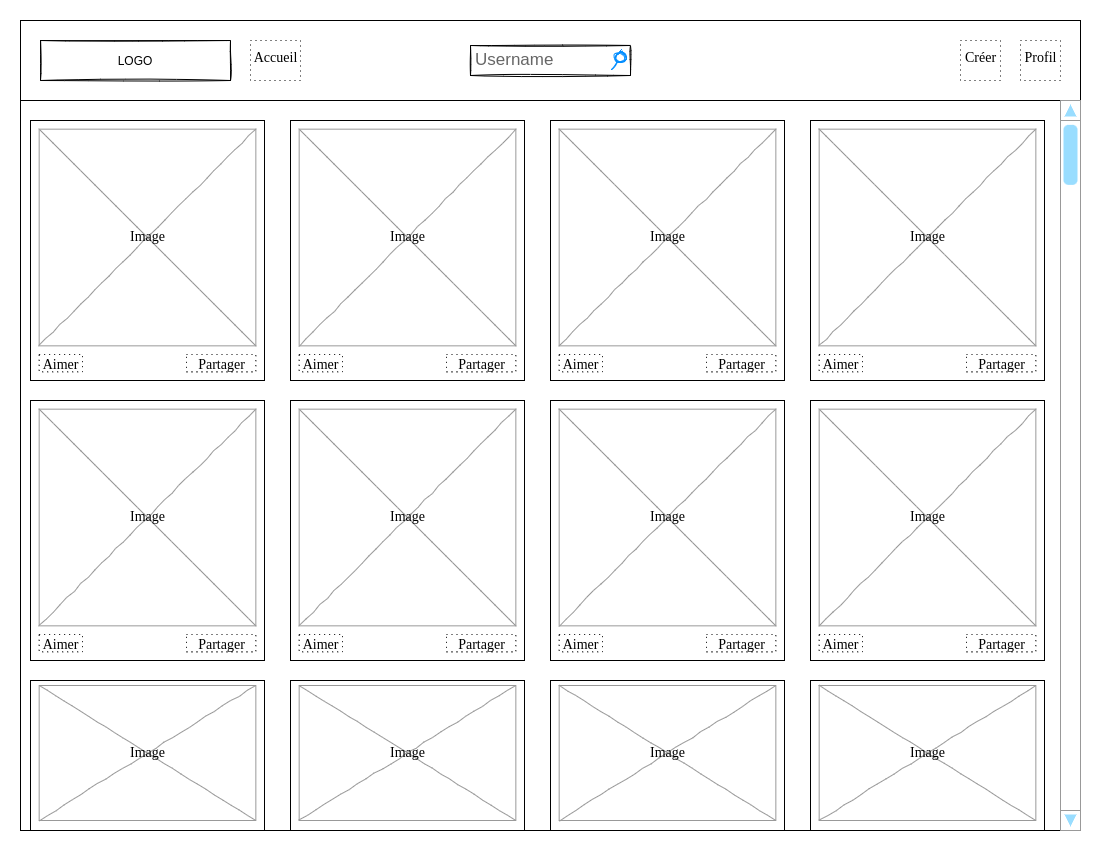

The diagram above was exported from draw.io. Its source (the exported page's mxGraphModel, read from the mxfile embedded in the PNG):
<mxGraphModel dx="1422" dy="734" grid="1" gridSize="10" guides="1" tooltips="1" connect="1" arrows="1" fold="1" page="1" pageScale="1" pageWidth="1100" pageHeight="850" background="none" math="0" shadow="0">
  <root>
    <mxCell id="0" />
    <mxCell id="1" parent="0" />
    <mxCell id="677b7b8949515195-1" value="" style="sketch=0;" parent="1" vertex="1">
      <mxGeometry x="20" y="20" width="1060" height="810" as="geometry" />
    </mxCell>
    <mxCell id="677b7b8949515195-2" value="LOGO" style="sketch=1;" parent="1" vertex="1">
      <mxGeometry x="40" y="40" width="190" height="40" as="geometry" />
    </mxCell>
    <mxCell id="677b7b8949515195-3" value="Username" style="strokeWidth=1;shadow=0;dashed=0;align=center;html=1;shape=mxgraph.mockup.forms.searchBox;strokeColor=default;mainText=;strokeColor2=#008cff;fontColor=#666666;fontSize=17;align=left;spacingLeft=3;rounded=0;labelBackgroundColor=none;comic=1;sketch=1;" parent="1" vertex="1">
      <mxGeometry x="470" y="45" width="160" height="30" as="geometry" />
    </mxCell>
    <mxCell id="677b7b8949515195-27" value="Accueil" style="text;html=1;points=[];align=center;verticalAlign=middle;spacingTop=-4;fontSize=14;fontFamily=Verdana;dashed=1;dashPattern=1 4;strokeColor=default;" parent="1" vertex="1">
      <mxGeometry x="250" y="40" width="50" height="40" as="geometry" />
    </mxCell>
    <mxCell id="677b7b8949515195-39" value="Créer" style="text;html=1;points=[];align=center;verticalAlign=middle;spacingTop=-4;fontSize=14;fontFamily=Verdana;strokeColor=default;dashed=1;dashPattern=1 4;" parent="1" vertex="1">
      <mxGeometry x="960" y="40" width="40" height="40" as="geometry" />
    </mxCell>
    <mxCell id="-RH-Ll4sNsOGz_yPx2dC-4" value="Profil" style="text;html=1;points=[];align=center;verticalAlign=middle;spacingTop=-4;fontSize=14;fontFamily=Verdana;strokeColor=default;dashed=1;dashPattern=1 4;" parent="1" vertex="1">
      <mxGeometry x="1020" y="40" width="40" height="40" as="geometry" />
    </mxCell>
    <mxCell id="-RH-Ll4sNsOGz_yPx2dC-7" value="" style="endArrow=none;html=1;rounded=0;sketch=0;" parent="1" edge="1">
      <mxGeometry width="50" height="50" relative="1" as="geometry">
        <mxPoint x="20" y="100" as="sourcePoint" />
        <mxPoint x="1080" y="100" as="targetPoint" />
      </mxGeometry>
    </mxCell>
    <mxCell id="-RH-Ll4sNsOGz_yPx2dC-76" value="" style="verticalLabelPosition=bottom;shadow=0;dashed=0;align=center;html=1;verticalAlign=top;strokeWidth=1;shape=mxgraph.mockup.navigation.scrollBar;strokeColor=#999999;barPos=99.306;fillColor2=#99ddff;strokeColor2=none;direction=north;dashPattern=1 4;sketch=0;fontFamily=Helvetica;" parent="1" vertex="1">
      <mxGeometry x="1060" y="100" width="20" height="730" as="geometry" />
    </mxCell>
    <mxCell id="iOEG0Ucy5hxdXzhPrVfr-1" value="" style="group" parent="1" vertex="1" connectable="0">
      <mxGeometry x="30" y="120" width="234" height="260" as="geometry" />
    </mxCell>
    <mxCell id="-RH-Ll4sNsOGz_yPx2dC-8" value="" style="rounded=0;whiteSpace=wrap;html=1;sketch=0;strokeColor=default;" parent="iOEG0Ucy5hxdXzhPrVfr-1" vertex="1">
      <mxGeometry width="234" height="260" as="geometry" />
    </mxCell>
    <mxCell id="677b7b8949515195-16" value="Image" style="verticalLabelPosition=middle;shadow=0;dashed=0;align=center;html=1;verticalAlign=middle;strokeWidth=1;shape=mxgraph.mockup.graphics.simpleIcon;strokeColor=#999999;rounded=0;labelBackgroundColor=none;fontFamily=Verdana;fontSize=14;fontColor=#000000;comic=1;labelPosition=center;" parent="iOEG0Ucy5hxdXzhPrVfr-1" vertex="1">
      <mxGeometry x="8.666666666666668" y="8.666666666666668" width="216.66666666666669" height="216.66666666666669" as="geometry" />
    </mxCell>
    <mxCell id="-RH-Ll4sNsOGz_yPx2dC-10" value="Aimer" style="text;html=1;points=[];align=center;verticalAlign=top;spacingTop=-4;fontSize=14;fontFamily=Verdana;dashed=1;dashPattern=1 4;strokeColor=default;" parent="iOEG0Ucy5hxdXzhPrVfr-1" vertex="1">
      <mxGeometry x="8.666666666666668" y="234" width="43.333333333333336" height="17.333333333333336" as="geometry" />
    </mxCell>
    <mxCell id="-RH-Ll4sNsOGz_yPx2dC-16" value="Partager" style="text;html=1;points=[];align=center;verticalAlign=top;spacingTop=-4;fontSize=14;fontFamily=Verdana;dashed=1;dashPattern=1 4;strokeColor=default;" parent="iOEG0Ucy5hxdXzhPrVfr-1" vertex="1">
      <mxGeometry x="156.00333333333333" y="234" width="69.33333333333334" height="17.333333333333336" as="geometry" />
    </mxCell>
    <mxCell id="iOEG0Ucy5hxdXzhPrVfr-20" value="" style="group" parent="1" vertex="1" connectable="0">
      <mxGeometry x="290" y="120" width="234" height="260" as="geometry" />
    </mxCell>
    <mxCell id="iOEG0Ucy5hxdXzhPrVfr-21" value="" style="rounded=0;whiteSpace=wrap;html=1;sketch=0;strokeColor=default;" parent="iOEG0Ucy5hxdXzhPrVfr-20" vertex="1">
      <mxGeometry width="234" height="260" as="geometry" />
    </mxCell>
    <mxCell id="iOEG0Ucy5hxdXzhPrVfr-22" value="Image" style="verticalLabelPosition=middle;shadow=0;dashed=0;align=center;html=1;verticalAlign=middle;strokeWidth=1;shape=mxgraph.mockup.graphics.simpleIcon;strokeColor=#999999;rounded=0;labelBackgroundColor=none;fontFamily=Verdana;fontSize=14;fontColor=#000000;comic=1;labelPosition=center;" parent="iOEG0Ucy5hxdXzhPrVfr-20" vertex="1">
      <mxGeometry x="8.666666666666668" y="8.666666666666668" width="216.66666666666669" height="216.66666666666669" as="geometry" />
    </mxCell>
    <mxCell id="iOEG0Ucy5hxdXzhPrVfr-23" value="Aimer" style="text;html=1;points=[];align=center;verticalAlign=top;spacingTop=-4;fontSize=14;fontFamily=Verdana;dashed=1;dashPattern=1 4;strokeColor=default;" parent="iOEG0Ucy5hxdXzhPrVfr-20" vertex="1">
      <mxGeometry x="8.666666666666668" y="234" width="43.333333333333336" height="17.333333333333336" as="geometry" />
    </mxCell>
    <mxCell id="iOEG0Ucy5hxdXzhPrVfr-25" value="Partager" style="text;html=1;points=[];align=center;verticalAlign=top;spacingTop=-4;fontSize=14;fontFamily=Verdana;dashed=1;dashPattern=1 4;strokeColor=default;" parent="iOEG0Ucy5hxdXzhPrVfr-20" vertex="1">
      <mxGeometry x="156.00333333333333" y="234" width="69.33333333333334" height="17.333333333333336" as="geometry" />
    </mxCell>
    <mxCell id="iOEG0Ucy5hxdXzhPrVfr-26" value="" style="group" parent="1" vertex="1" connectable="0">
      <mxGeometry x="550" y="120" width="234" height="260" as="geometry" />
    </mxCell>
    <mxCell id="iOEG0Ucy5hxdXzhPrVfr-27" value="" style="rounded=0;whiteSpace=wrap;html=1;sketch=0;strokeColor=default;" parent="iOEG0Ucy5hxdXzhPrVfr-26" vertex="1">
      <mxGeometry width="234" height="260" as="geometry" />
    </mxCell>
    <mxCell id="iOEG0Ucy5hxdXzhPrVfr-28" value="Image" style="verticalLabelPosition=middle;shadow=0;dashed=0;align=center;html=1;verticalAlign=middle;strokeWidth=1;shape=mxgraph.mockup.graphics.simpleIcon;strokeColor=#999999;rounded=0;labelBackgroundColor=none;fontFamily=Verdana;fontSize=14;fontColor=#000000;comic=1;labelPosition=center;" parent="iOEG0Ucy5hxdXzhPrVfr-26" vertex="1">
      <mxGeometry x="8.666666666666668" y="8.666666666666668" width="216.66666666666669" height="216.66666666666669" as="geometry" />
    </mxCell>
    <mxCell id="iOEG0Ucy5hxdXzhPrVfr-29" value="Aimer" style="text;html=1;points=[];align=center;verticalAlign=top;spacingTop=-4;fontSize=14;fontFamily=Verdana;dashed=1;dashPattern=1 4;strokeColor=default;" parent="iOEG0Ucy5hxdXzhPrVfr-26" vertex="1">
      <mxGeometry x="8.666666666666668" y="234" width="43.333333333333336" height="17.333333333333336" as="geometry" />
    </mxCell>
    <mxCell id="iOEG0Ucy5hxdXzhPrVfr-31" value="Partager" style="text;html=1;points=[];align=center;verticalAlign=top;spacingTop=-4;fontSize=14;fontFamily=Verdana;dashed=1;dashPattern=1 4;strokeColor=default;" parent="iOEG0Ucy5hxdXzhPrVfr-26" vertex="1">
      <mxGeometry x="156.00333333333333" y="234" width="69.33333333333334" height="17.333333333333336" as="geometry" />
    </mxCell>
    <mxCell id="iOEG0Ucy5hxdXzhPrVfr-32" value="" style="group" parent="1" vertex="1" connectable="0">
      <mxGeometry x="810" y="120" width="234" height="260" as="geometry" />
    </mxCell>
    <mxCell id="iOEG0Ucy5hxdXzhPrVfr-33" value="" style="rounded=0;whiteSpace=wrap;html=1;sketch=0;strokeColor=default;" parent="iOEG0Ucy5hxdXzhPrVfr-32" vertex="1">
      <mxGeometry width="234" height="260" as="geometry" />
    </mxCell>
    <mxCell id="iOEG0Ucy5hxdXzhPrVfr-34" value="Image" style="verticalLabelPosition=middle;shadow=0;dashed=0;align=center;html=1;verticalAlign=middle;strokeWidth=1;shape=mxgraph.mockup.graphics.simpleIcon;strokeColor=#999999;rounded=0;labelBackgroundColor=none;fontFamily=Verdana;fontSize=14;fontColor=#000000;comic=1;labelPosition=center;" parent="iOEG0Ucy5hxdXzhPrVfr-32" vertex="1">
      <mxGeometry x="8.666666666666668" y="8.666666666666668" width="216.66666666666669" height="216.66666666666669" as="geometry" />
    </mxCell>
    <mxCell id="iOEG0Ucy5hxdXzhPrVfr-35" value="Aimer" style="text;html=1;points=[];align=center;verticalAlign=top;spacingTop=-4;fontSize=14;fontFamily=Verdana;dashed=1;dashPattern=1 4;strokeColor=default;" parent="iOEG0Ucy5hxdXzhPrVfr-32" vertex="1">
      <mxGeometry x="8.666666666666668" y="234" width="43.333333333333336" height="17.333333333333336" as="geometry" />
    </mxCell>
    <mxCell id="iOEG0Ucy5hxdXzhPrVfr-37" value="Partager" style="text;html=1;points=[];align=center;verticalAlign=top;spacingTop=-4;fontSize=14;fontFamily=Verdana;dashed=1;dashPattern=1 4;strokeColor=default;" parent="iOEG0Ucy5hxdXzhPrVfr-32" vertex="1">
      <mxGeometry x="156.00333333333333" y="234" width="69.33333333333334" height="17.333333333333336" as="geometry" />
    </mxCell>
    <mxCell id="haTsfY2UgxtTYw2Sq0MM-1" value="" style="group" parent="1" connectable="0" vertex="1">
      <mxGeometry x="30" y="400" width="234" height="260" as="geometry" />
    </mxCell>
    <mxCell id="haTsfY2UgxtTYw2Sq0MM-2" value="" style="rounded=0;whiteSpace=wrap;html=1;sketch=0;strokeColor=default;" parent="haTsfY2UgxtTYw2Sq0MM-1" vertex="1">
      <mxGeometry width="234" height="260" as="geometry" />
    </mxCell>
    <mxCell id="haTsfY2UgxtTYw2Sq0MM-3" value="Image" style="verticalLabelPosition=middle;shadow=0;dashed=0;align=center;html=1;verticalAlign=middle;strokeWidth=1;shape=mxgraph.mockup.graphics.simpleIcon;strokeColor=#999999;rounded=0;labelBackgroundColor=none;fontFamily=Verdana;fontSize=14;fontColor=#000000;comic=1;labelPosition=center;" parent="haTsfY2UgxtTYw2Sq0MM-1" vertex="1">
      <mxGeometry x="8.666666666666668" y="8.666666666666668" width="216.66666666666669" height="216.66666666666669" as="geometry" />
    </mxCell>
    <mxCell id="haTsfY2UgxtTYw2Sq0MM-4" value="Aimer" style="text;html=1;points=[];align=center;verticalAlign=top;spacingTop=-4;fontSize=14;fontFamily=Verdana;dashed=1;dashPattern=1 4;strokeColor=default;" parent="haTsfY2UgxtTYw2Sq0MM-1" vertex="1">
      <mxGeometry x="8.666666666666668" y="234" width="43.333333333333336" height="17.333333333333336" as="geometry" />
    </mxCell>
    <mxCell id="haTsfY2UgxtTYw2Sq0MM-6" value="Partager" style="text;html=1;points=[];align=center;verticalAlign=top;spacingTop=-4;fontSize=14;fontFamily=Verdana;dashed=1;dashPattern=1 4;strokeColor=default;" parent="haTsfY2UgxtTYw2Sq0MM-1" vertex="1">
      <mxGeometry x="156.00333333333333" y="234" width="69.33333333333334" height="17.333333333333336" as="geometry" />
    </mxCell>
    <mxCell id="haTsfY2UgxtTYw2Sq0MM-7" value="" style="group" parent="1" connectable="0" vertex="1">
      <mxGeometry x="290" y="400" width="234" height="260" as="geometry" />
    </mxCell>
    <mxCell id="haTsfY2UgxtTYw2Sq0MM-8" value="" style="rounded=0;whiteSpace=wrap;html=1;sketch=0;strokeColor=default;" parent="haTsfY2UgxtTYw2Sq0MM-7" vertex="1">
      <mxGeometry width="234" height="260" as="geometry" />
    </mxCell>
    <mxCell id="haTsfY2UgxtTYw2Sq0MM-9" value="Image" style="verticalLabelPosition=middle;shadow=0;dashed=0;align=center;html=1;verticalAlign=middle;strokeWidth=1;shape=mxgraph.mockup.graphics.simpleIcon;strokeColor=#999999;rounded=0;labelBackgroundColor=none;fontFamily=Verdana;fontSize=14;fontColor=#000000;comic=1;labelPosition=center;" parent="haTsfY2UgxtTYw2Sq0MM-7" vertex="1">
      <mxGeometry x="8.666666666666668" y="8.666666666666668" width="216.66666666666669" height="216.66666666666669" as="geometry" />
    </mxCell>
    <mxCell id="haTsfY2UgxtTYw2Sq0MM-10" value="Aimer" style="text;html=1;points=[];align=center;verticalAlign=top;spacingTop=-4;fontSize=14;fontFamily=Verdana;dashed=1;dashPattern=1 4;strokeColor=default;" parent="haTsfY2UgxtTYw2Sq0MM-7" vertex="1">
      <mxGeometry x="8.666666666666668" y="234" width="43.333333333333336" height="17.333333333333336" as="geometry" />
    </mxCell>
    <mxCell id="haTsfY2UgxtTYw2Sq0MM-12" value="Partager" style="text;html=1;points=[];align=center;verticalAlign=top;spacingTop=-4;fontSize=14;fontFamily=Verdana;dashed=1;dashPattern=1 4;strokeColor=default;" parent="haTsfY2UgxtTYw2Sq0MM-7" vertex="1">
      <mxGeometry x="156.00333333333333" y="234" width="69.33333333333334" height="17.333333333333336" as="geometry" />
    </mxCell>
    <mxCell id="haTsfY2UgxtTYw2Sq0MM-13" value="" style="group" parent="1" connectable="0" vertex="1">
      <mxGeometry x="550" y="400" width="234" height="260" as="geometry" />
    </mxCell>
    <mxCell id="haTsfY2UgxtTYw2Sq0MM-14" value="" style="rounded=0;whiteSpace=wrap;html=1;sketch=0;strokeColor=default;" parent="haTsfY2UgxtTYw2Sq0MM-13" vertex="1">
      <mxGeometry width="234" height="260" as="geometry" />
    </mxCell>
    <mxCell id="haTsfY2UgxtTYw2Sq0MM-15" value="Image" style="verticalLabelPosition=middle;shadow=0;dashed=0;align=center;html=1;verticalAlign=middle;strokeWidth=1;shape=mxgraph.mockup.graphics.simpleIcon;strokeColor=#999999;rounded=0;labelBackgroundColor=none;fontFamily=Verdana;fontSize=14;fontColor=#000000;comic=1;labelPosition=center;" parent="haTsfY2UgxtTYw2Sq0MM-13" vertex="1">
      <mxGeometry x="8.666666666666668" y="8.666666666666668" width="216.66666666666669" height="216.66666666666669" as="geometry" />
    </mxCell>
    <mxCell id="haTsfY2UgxtTYw2Sq0MM-16" value="Aimer" style="text;html=1;points=[];align=center;verticalAlign=top;spacingTop=-4;fontSize=14;fontFamily=Verdana;dashed=1;dashPattern=1 4;strokeColor=default;" parent="haTsfY2UgxtTYw2Sq0MM-13" vertex="1">
      <mxGeometry x="8.666666666666668" y="234" width="43.333333333333336" height="17.333333333333336" as="geometry" />
    </mxCell>
    <mxCell id="haTsfY2UgxtTYw2Sq0MM-18" value="Partager" style="text;html=1;points=[];align=center;verticalAlign=top;spacingTop=-4;fontSize=14;fontFamily=Verdana;dashed=1;dashPattern=1 4;strokeColor=default;" parent="haTsfY2UgxtTYw2Sq0MM-13" vertex="1">
      <mxGeometry x="156.00333333333333" y="234" width="69.33333333333334" height="17.333333333333336" as="geometry" />
    </mxCell>
    <mxCell id="haTsfY2UgxtTYw2Sq0MM-19" value="" style="group" parent="1" connectable="0" vertex="1">
      <mxGeometry x="810" y="400" width="234" height="260" as="geometry" />
    </mxCell>
    <mxCell id="haTsfY2UgxtTYw2Sq0MM-20" value="" style="rounded=0;whiteSpace=wrap;html=1;sketch=0;strokeColor=default;" parent="haTsfY2UgxtTYw2Sq0MM-19" vertex="1">
      <mxGeometry width="234" height="260" as="geometry" />
    </mxCell>
    <mxCell id="haTsfY2UgxtTYw2Sq0MM-21" value="Image" style="verticalLabelPosition=middle;shadow=0;dashed=0;align=center;html=1;verticalAlign=middle;strokeWidth=1;shape=mxgraph.mockup.graphics.simpleIcon;strokeColor=#999999;rounded=0;labelBackgroundColor=none;fontFamily=Verdana;fontSize=14;fontColor=#000000;comic=1;labelPosition=center;" parent="haTsfY2UgxtTYw2Sq0MM-19" vertex="1">
      <mxGeometry x="8.666666666666668" y="8.666666666666668" width="216.66666666666669" height="216.66666666666669" as="geometry" />
    </mxCell>
    <mxCell id="haTsfY2UgxtTYw2Sq0MM-22" value="Aimer" style="text;html=1;points=[];align=center;verticalAlign=top;spacingTop=-4;fontSize=14;fontFamily=Verdana;dashed=1;dashPattern=1 4;strokeColor=default;" parent="haTsfY2UgxtTYw2Sq0MM-19" vertex="1">
      <mxGeometry x="8.666666666666668" y="234" width="43.333333333333336" height="17.333333333333336" as="geometry" />
    </mxCell>
    <mxCell id="haTsfY2UgxtTYw2Sq0MM-24" value="Partager" style="text;html=1;points=[];align=center;verticalAlign=top;spacingTop=-4;fontSize=14;fontFamily=Verdana;dashed=1;dashPattern=1 4;strokeColor=default;" parent="haTsfY2UgxtTYw2Sq0MM-19" vertex="1">
      <mxGeometry x="156.00333333333333" y="234" width="69.33333333333334" height="17.333333333333336" as="geometry" />
    </mxCell>
    <mxCell id="haTsfY2UgxtTYw2Sq0MM-25" value="" style="group" parent="1" connectable="0" vertex="1">
      <mxGeometry x="30" y="680" width="234" height="150" as="geometry" />
    </mxCell>
    <mxCell id="haTsfY2UgxtTYw2Sq0MM-26" value="" style="rounded=0;whiteSpace=wrap;html=1;sketch=0;strokeColor=default;" parent="haTsfY2UgxtTYw2Sq0MM-25" vertex="1">
      <mxGeometry width="234" height="150" as="geometry" />
    </mxCell>
    <mxCell id="haTsfY2UgxtTYw2Sq0MM-27" value="Image" style="verticalLabelPosition=middle;shadow=0;dashed=0;align=center;html=1;verticalAlign=middle;strokeWidth=1;shape=mxgraph.mockup.graphics.simpleIcon;strokeColor=#999999;rounded=0;labelBackgroundColor=none;fontFamily=Verdana;fontSize=14;fontColor=#000000;comic=1;labelPosition=center;" parent="haTsfY2UgxtTYw2Sq0MM-25" vertex="1">
      <mxGeometry x="8.67" y="5" width="216.67" height="135" as="geometry" />
    </mxCell>
    <mxCell id="haTsfY2UgxtTYw2Sq0MM-31" value="" style="group" parent="1" connectable="0" vertex="1">
      <mxGeometry x="290" y="680" width="234" height="150" as="geometry" />
    </mxCell>
    <mxCell id="haTsfY2UgxtTYw2Sq0MM-32" value="" style="rounded=0;whiteSpace=wrap;html=1;sketch=0;strokeColor=default;" parent="haTsfY2UgxtTYw2Sq0MM-31" vertex="1">
      <mxGeometry width="234" height="150" as="geometry" />
    </mxCell>
    <mxCell id="haTsfY2UgxtTYw2Sq0MM-33" value="Image" style="verticalLabelPosition=middle;shadow=0;dashed=0;align=center;html=1;verticalAlign=middle;strokeWidth=1;shape=mxgraph.mockup.graphics.simpleIcon;strokeColor=#999999;rounded=0;labelBackgroundColor=none;fontFamily=Verdana;fontSize=14;fontColor=#000000;comic=1;labelPosition=center;" parent="haTsfY2UgxtTYw2Sq0MM-31" vertex="1">
      <mxGeometry x="8.67" y="5" width="216.67" height="135" as="geometry" />
    </mxCell>
    <mxCell id="haTsfY2UgxtTYw2Sq0MM-34" value="" style="group" parent="1" connectable="0" vertex="1">
      <mxGeometry x="550" y="680" width="234" height="150" as="geometry" />
    </mxCell>
    <mxCell id="haTsfY2UgxtTYw2Sq0MM-35" value="" style="rounded=0;whiteSpace=wrap;html=1;sketch=0;strokeColor=default;" parent="haTsfY2UgxtTYw2Sq0MM-34" vertex="1">
      <mxGeometry width="234" height="150" as="geometry" />
    </mxCell>
    <mxCell id="haTsfY2UgxtTYw2Sq0MM-36" value="Image" style="verticalLabelPosition=middle;shadow=0;dashed=0;align=center;html=1;verticalAlign=middle;strokeWidth=1;shape=mxgraph.mockup.graphics.simpleIcon;strokeColor=#999999;rounded=0;labelBackgroundColor=none;fontFamily=Verdana;fontSize=14;fontColor=#000000;comic=1;labelPosition=center;" parent="haTsfY2UgxtTYw2Sq0MM-34" vertex="1">
      <mxGeometry x="8.67" y="5" width="216.67" height="135" as="geometry" />
    </mxCell>
    <mxCell id="haTsfY2UgxtTYw2Sq0MM-37" value="" style="group" parent="1" connectable="0" vertex="1">
      <mxGeometry x="810" y="680" width="234" height="150" as="geometry" />
    </mxCell>
    <mxCell id="haTsfY2UgxtTYw2Sq0MM-38" value="" style="rounded=0;whiteSpace=wrap;html=1;sketch=0;strokeColor=default;" parent="haTsfY2UgxtTYw2Sq0MM-37" vertex="1">
      <mxGeometry width="234" height="150" as="geometry" />
    </mxCell>
    <mxCell id="haTsfY2UgxtTYw2Sq0MM-39" value="Image" style="verticalLabelPosition=middle;shadow=0;dashed=0;align=center;html=1;verticalAlign=middle;strokeWidth=1;shape=mxgraph.mockup.graphics.simpleIcon;strokeColor=#999999;rounded=0;labelBackgroundColor=none;fontFamily=Verdana;fontSize=14;fontColor=#000000;comic=1;labelPosition=center;" parent="haTsfY2UgxtTYw2Sq0MM-37" vertex="1">
      <mxGeometry x="8.67" y="5" width="216.67" height="135" as="geometry" />
    </mxCell>
  </root>
</mxGraphModel>